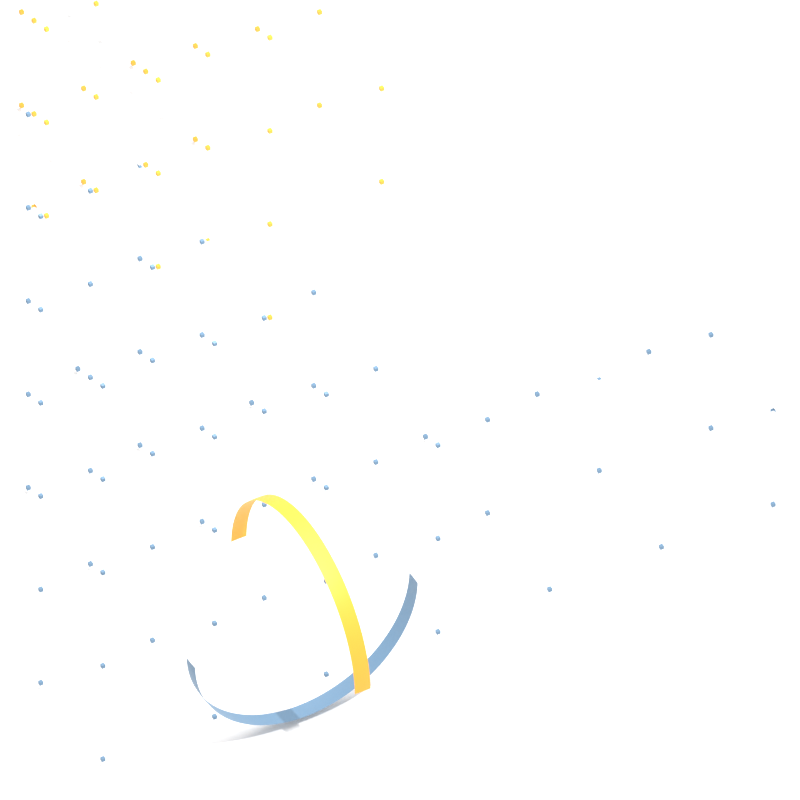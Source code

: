 # Source: voronoi_partition_finding_2D.blend  (saved by Blender 3.5.10; exported with 4.5.12 LTS)
import bpy
from mathutils import Matrix  # noqa: F401  (used for matrix-valued properties, if any)

bpy.ops.wm.read_factory_settings(use_empty=True)
scene = bpy.context.scene
scene.name = 'Scene'

# ---- collections
col_collection = bpy.data.collections.new('Collection'); scene.collection.children.link(col_collection)
col_cube_2_partition = bpy.data.collections.new('Cube 2 Partition'); scene.collection.children.link(col_cube_2_partition)

# ---- materials (node trees are filled in below, after node groups)
mat_material_001 = bpy.data.materials.new('Material.001')
mat_material_002 = bpy.data.materials.new('Material.002')

# ---- node groups
ng_geometry_nodes = bpy.data.node_groups.new('Geometry Nodes', 'GeometryNodeTree')
_s = ng_geometry_nodes.interface.new_socket(name='Geometry', in_out='OUTPUT', socket_type='NodeSocketGeometry')
_s = ng_geometry_nodes.interface.new_socket(name='Distance', in_out='OUTPUT', socket_type='NodeSocketFloat')
_s = ng_geometry_nodes.interface.new_socket(name='Distance', in_out='OUTPUT', socket_type='NodeSocketFloat')
_s = ng_geometry_nodes.interface.new_socket(name='Distance', in_out='OUTPUT', socket_type='NodeSocketFloat')
_s = ng_geometry_nodes.interface.new_socket(name='Geometry', in_out='INPUT', socket_type='NodeSocketGeometry')
ng_geometry_nodes.is_modifier = True
_N = ng_geometry_nodes.nodes; _L = ng_geometry_nodes.links
n0 = _N.new('ShaderNodeCombineXYZ'); n0.name = 'Combine XYZ.001'; n0.location = (-507, 669)
n0.hide = True
n1 = _N.new('GeometryNodeCurvePrimitiveLine'); n1.name = 'Curve Line'; n1.location = (-345, 709)
n1.inputs[2].default_value = (1.0, 0.0, 0.0)
n2 = _N.new('ShaderNodeCombineXYZ'); n2.name = 'Combine XYZ'; n2.location = (-507, 588)
n2.hide = True
n3 = _N.new('ShaderNodeMath'); n3.name = 'Math'; n3.location = (-669, 790)
n3.operation = 'MULTIPLY'
n3.inputs[1].default_value = -1.0
n4 = _N.new('ShaderNodeValue'); n4.name = 'Value'; n4.location = (-831, 669)
n4.outputs[0].default_value = 0.01
n5 = _N.new('GeometryNodeResampleCurve'); n5.name = 'Resample Curve'; n5.location = (-162, 709)
n5.keep_last_segment = False
n6 = _N.new('GeometryNodeCurveToMesh'); n6.name = 'Curve to Mesh.002'; n6.location = (81, -122)
n7 = _N.new('NodeGroupOutput'); n7.name = 'Group Output'; n7.location = (3304, 203)
n8 = _N.new('GeometryNodeCurveArc'); n8.name = 'Arc.001'; n8.location = (-101, -243)
n9 = _N.new('GeometryNodeCurvePrimitiveCircle'); n9.name = 'Curve Circle.003'; n9.location = (851, 486)
n9.inputs[0].default_value = 16
n9.inputs[4].default_value = 0.05
n10 = _N.new('GeometryNodeCurveToMesh'); n10.name = 'Curve to Mesh.005'; n10.location = (831, 1013)
n10.inputs[3].default_value = True
n11 = _N.new('GeometryNodeCurveToMesh'); n11.name = 'Curve to Mesh.004'; n11.location = (831, 669)
n11.inputs[3].default_value = True
n12 = _N.new('ShaderNodeMath'); n12.name = 'Math.012'; n12.location = (-345, 973)
n12.operation = 'DIVIDE'
n12.inputs[1].default_value = 57.3
n13 = _N.new('ShaderNodeValue'); n13.name = 'Value.006'; n13.location = (-507, 1074)
n13.width = 133
n13.outputs[0].default_value = 90.0
n14 = _N.new('ShaderNodeMath'); n14.name = 'Math.013'; n14.location = (-345, 1135)
n14.operation = 'DIVIDE'
n14.inputs[1].default_value = 57.3
n15 = _N.new('ShaderNodeValue'); n15.name = 'Value.007'; n15.location = (-507, 1277)
n15.width = 133
n15.outputs[0].default_value = -90.0
n16 = _N.new('ShaderNodeMath'); n16.name = 'Math.015'; n16.location = (-345, 1338)
n16.operation = 'DIVIDE'
n16.inputs[1].default_value = 57.3
n17 = _N.new('ShaderNodeMath'); n17.name = 'Math.016'; n17.location = (-20, 1338)
n17.operation = 'SUBTRACT'
n18 = _N.new('ShaderNodeMath'); n18.name = 'Math.014'; n18.location = (0, 1135)
n18.operation = 'SUBTRACT'
n19 = _N.new('ShaderNodeMath'); n19.name = 'Math.011'; n19.location = (-182, 973)
n19.operation = 'DIVIDE'
n19.inputs[1].default_value = 2.0
n20 = _N.new('GeometryNodeJoinGeometry'); n20.name = 'Join Geometry'; n20.location = (365, -182)
n21 = _N.new('GeometryNodeProximity'); n21.name = 'Geometry Proximity.001'; n21.location = (365, 142)
n21.target_element = 'EDGES'
n22 = _N.new('GeometryNodeProximity'); n22.name = 'Geometry Proximity.002'; n22.location = (365, -20)
n22.target_element = 'EDGES'
n23 = _N.new('GeometryNodeProximity'); n23.name = 'Geometry Proximity'; n23.location = (365, -263)
n23.target_element = 'EDGES'
n24 = _N.new('ShaderNodeMath'); n24.name = 'Math.001'; n24.location = (588, -263)
n24.operation = 'SUBTRACT'
n25 = _N.new('FunctionNodeCompare'); n25.name = 'Compare'; n25.location = (750, -263)
n25.inputs[6].default_value = (0.0, 0.0, 0.0, 0.0)
n25.inputs[7].default_value = (0.0, 0.0, 0.0, 0.0)
n26 = _N.new('GeometryNodeSeparateGeometry'); n26.name = 'Separate Geometry'; n26.location = (912, -263)
n27 = _N.new('GeometryNodeInstanceOnPoints'); n27.name = 'Instance on Points.001'; n27.location = (-421, -523)
n27.hide = True
n28 = _N.new('GeometryNodeMeshLine'); n28.name = 'Mesh Line.002'; n28.location = (-426, -588)
n28.hide = True
n28.inputs[2].default_value = (0.0, 0.0, -1.0)
n29 = _N.new('GeometryNodeMeshLine'); n29.name = 'Mesh Line'; n29.location = (-640, -498)
n29.hide = True
n29.inputs[2].default_value = (-1.0, 0.0, 0.0)
n29.inputs[3].default_value = (1.0, 0.0, 0.0)
n30 = _N.new('GeometryNodeMeshLine'); n30.name = 'Mesh Line.001'; n30.location = (-649, -547)
n30.hide = True
n30.inputs[2].default_value = (0.0, -1.0, 0.0)
n30.inputs[3].default_value = (0.0, 1.0, 0.0)
n31 = _N.new('GeometryNodeInstanceOnPoints'); n31.name = 'Instance on Points.002'; n31.location = (-243, -527)
n31.hide = True
n32 = _N.new('GeometryNodeMeshCube'); n32.name = 'Cube'; n32.location = (-243, -588)
n33 = _N.new('ShaderNodeValue'); n33.name = 'Value.001'; n33.location = (-953, -426)
n33.outputs[0].default_value = 2.0
n34 = _N.new('NodeReroute'); n34.name = 'Reroute.001'; n34.location = (-750, -628)
n34.width = 16
n34.socket_idname = 'NodeSocketInt'
n35 = _N.new('GeometryNodeSwitch'); n35.name = 'Switch'; n35.location = (-953, -588)
n35.input_type = 'INT'
n35.inputs[1].default_value = 64
n35.inputs[2].default_value = 16
n36 = _N.new('GeometryNodeIsViewport'); n36.name = 'Is Viewport'; n36.location = (-1135, -588)
n37 = _N.new('GeometryNodeInstanceOnPoints'); n37.name = 'Instance on Points'; n37.location = (-81, -527)
n37.hide = True
n38 = _N.new('GeometryNodeRealizeInstances'); n38.name = 'Realize Instances'; n38.location = (81, -527)
n39 = _N.new('ShaderNodeMath'); n39.name = 'Math.002'; n39.location = (-649, -628)
n39.operation = 'DIVIDE'
n40 = _N.new('GeometryNodeMergeByDistance'); n40.name = 'Merge by Distance'; n40.location = (243, -527)
n41 = _N.new('ShaderNodeMath'); n41.name = 'Math.006'; n41.location = (81, -608)
n41.operation = 'DIVIDE'
n41.inputs[1].default_value = 4.0
n42 = _N.new('ShaderNodeMath'); n42.name = 'Math.003'; n42.location = (-486, -790)
n42.operation = 'MULTIPLY'
n42.inputs[0].default_value = 1.414
n43 = _N.new('GeometryNodeMeshCone'); n43.name = 'Cone'; n43.location = (-324, -790)
n43.inputs[0].default_value = 4
n43.inputs[1].default_value = 2
n43.inputs[2].default_value = 2
n44 = _N.new('GeometryNodeTransform'); n44.name = 'Transform Geometry.004'; n44.location = (-162, -790)
n44.inputs[2].default_value = (0.0, 0.0, 0.7854)
n45 = _N.new('ShaderNodeCombineXYZ'); n45.name = 'Combine XYZ.002'; n45.location = (-324, -1115)
n45.hide = True
n46 = _N.new('ShaderNodeMath'); n46.name = 'Math.004'; n46.location = (-324, -1155)
n46.operation = 'MULTIPLY'
n46.inputs[1].default_value = -1.0
n47 = _N.new('GeometryNodeTransform'); n47.name = 'Transform Geometry.003'; n47.location = (20, -871)
n47.hide = True
n47.inputs[2].default_value = (1.571, 0.0, 0.0)
n48 = _N.new('GeometryNodeTransform'); n48.name = 'Transform Geometry.005'; n48.location = (20, -912)
n48.hide = True
n48.inputs[2].default_value = (1.571, 0.0, 1.571)
n49 = _N.new('GeometryNodeTransform'); n49.name = 'Transform Geometry.006'; n49.location = (20, -953)
n49.hide = True
n49.inputs[2].default_value = (1.571, 0.0, 3.142)
n50 = _N.new('GeometryNodeTransform'); n50.name = 'Transform Geometry.007'; n50.location = (20, -993)
n50.hide = True
n50.inputs[2].default_value = (1.571, 0.0, -1.571)
n51 = _N.new('GeometryNodeTransform'); n51.name = 'Transform Geometry.008'; n51.location = (20, -1034)
n51.hide = True
n51.inputs[2].default_value = (3.142, 0.0, 0.0)
n52 = _N.new('GeometryNodeJoinGeometry'); n52.name = 'Join Geometry.002'; n52.location = (20, -831)
n52.hide = True
n53 = _N.new('GeometryNodeMergeByDistance'); n53.name = 'Merge by Distance.001'; n53.location = (182, -831)
n54 = _N.new('GeometryNodeSetMaterial'); n54.name = 'Set Material'; n54.location = (405, -527)
n54.inputs[2].default_value = mat_material_001
n55 = _N.new('ShaderNodeMath'); n55.name = 'Math.010'; n55.location = (-1155, -122)
n55.operation = 'DIVIDE'
n55.inputs[1].default_value = 2.0
n56 = _N.new('ShaderNodeMath'); n56.name = 'Math.009'; n56.location = (-1317, -122)
n56.operation = 'DIVIDE'
n56.inputs[1].default_value = 57.3
n57 = _N.new('ShaderNodeMath'); n57.name = 'Math.008'; n57.location = (-1317, 41)
n57.operation = 'DIVIDE'
n57.inputs[1].default_value = 57.3
n58 = _N.new('ShaderNodeMath'); n58.name = 'Math.007'; n58.location = (-993, 41)
n58.operation = 'SUBTRACT'
n59 = _N.new('GeometryNodeTransform'); n59.name = 'Transform Geometry.002'; n59.location = (1100, -180)
n59.inputs[1].default_value = (2.85, 1.92, 0.0)
n60 = _N.new('GeometryNodeTransform'); n60.name = 'Transform Geometry.011'; n60.location = (1640, 1020)
n60.inputs[1].default_value = (-1.27, 3.37, 0.0)
n61 = _N.new('GeometryNodeJoinGeometry'); n61.name = 'Join Geometry.003'; n61.location = (1440, 1020)
n62 = _N.new('GeometryNodeStoreNamedAttribute'); n62.name = 'Store Named Attribute'; n62.location = (1320, -100)
n62.data_type = 'FLOAT_COLOR'
n62.inputs[2].default_value = 'c'
n62.inputs[3].default_value = (1.0, 0.3968, 0.0356, 0.0)
n63 = _N.new('GeometryNodeStoreNamedAttribute'); n63.name = 'Store Named Attribute.001'; n63.location = (1320, -300)
n63.data_type = 'FLOAT_COLOR'
n63.inputs[2].default_value = 'c'
n63.inputs[3].default_value = (0.1274, 0.227, 0.3419, 0.0)
n64 = _N.new('GeometryNodeStoreNamedAttribute'); n64.name = 'Store Named Attribute.003'; n64.location = (1080, 1020)
n64.data_type = 'FLOAT_COLOR'
n64.inputs[2].default_value = 'c'
n64.inputs[3].default_value = (0.1274, 0.227, 0.3419, 0.0)
n65 = _N.new('GeometryNodeStoreNamedAttribute'); n65.name = 'Store Named Attribute.002'; n65.location = (1120, 800)
n65.data_type = 'FLOAT_COLOR'
n65.inputs[2].default_value = 'c'
n65.inputs[3].default_value = (1.0, 0.3968, 0.0356, 0.0)
n66 = _N.new('ShaderNodeValue'); n66.name = 'Value.003'; n66.location = (-1480, 0)
n66.width = 133
n66.outputs[0].default_value = 90.0
n67 = _N.new('GeometryNodeTransform'); n67.name = 'Transform Geometry.001'; n67.location = (-365, 142)
n67.inputs[2].default_value = (0.0, 0.0, 1.571)
n67.inputs[3].default_value = (1.0, 1.0, -1.0)
n68 = _N.new('GeometryNodeTransform'); n68.name = 'Transform Geometry'; n68.location = (-669, 41)
n68.inputs[2].default_value = (1.571, 0.0, 0.0)
n69 = _N.new('GeometryNodeCurveArc'); n69.name = 'Arc'; n69.location = (-831, 41)
n69.inputs[0].default_value = 64
n69.inputs[4].default_value = 0.0001
n70 = _N.new('GeometryNodeJoinGeometry'); n70.name = 'Join Geometry.001'; n70.location = (2047, 41)
n71 = _N.new('GeometryNodeSetMaterial'); n71.name = 'Set Material.005'; n71.location = (2267, 60)
n71.inputs[2].default_value = mat_material_001
n72 = _N.new('ShaderNodeValue'); n72.name = 'Value.004'; n72.location = (-1479, -122)
n72.outputs[0].default_value = 180.0
n73 = _N.new('ShaderNodeValue'); n73.name = 'Value.002'; n73.location = (-800, 340)
n73.outputs[0].default_value = 0.1396
n74 = _N.new('ShaderNodeMath'); n74.name = 'Math.005'; n74.location = (-620, 260)
n74.operation = 'MULTIPLY'
n74.inputs[1].default_value = -1.0
n75 = _N.new('ShaderNodeCombineXYZ'); n75.name = 'Combine XYZ.003'; n75.location = (-446, 324)
n75.hide = True
n76 = _N.new('ShaderNodeCombineXYZ'); n76.name = 'Combine XYZ.004'; n76.location = (-446, 284)
n76.hide = True
n77 = _N.new('ShaderNodeValue'); n77.name = 'Value.005'; n77.location = (-1660, -60)
n77.outputs[0].default_value = 8.0
n78 = _N.new('GeometryNodeCurveToMesh'); n78.name = 'Curve to Mesh.001'; n78.location = (81, 20)
n79 = _N.new('GeometryNodeTransform'); n79.name = 'Transform Geometry.009'; n79.location = (-365, -203)
n80 = _N.new('GeometryNodeCurveArc'); n80.name = 'Arc.002'; n80.location = (360, 1180)
n80.inputs[0].default_value = 32
n81 = _N.new('GeometryNodeCurveArc'); n81.name = 'Arc.003'; n81.location = (365, 831)
n81.inputs[0].default_value = 32
n82 = _N.new('GeometryNodeCurvePrimitiveCircle'); n82.name = 'Curve Circle.004'; n82.location = (600, 840)
n82.inputs[0].default_value = 16
n82.inputs[4].default_value = 0.05
n83 = _N.new('GeometryNodeInputNamedAttribute'); n83.name = 'Named Attribute'; n83.location = (806, 1013)
n83.inputs[0].default_value = 'radius'
n84 = _N.new('GeometryNodeSwitch'); n84.name = 'Switch.001'; n84.location = (806, 1013)
n84.input_type = 'FLOAT'
n84.inputs[1].default_value = 1.0
n85 = _N.new('GeometryNodeInputNamedAttribute'); n85.name = 'Named Attribute.001'; n85.location = (56, -122)
n85.inputs[0].default_value = 'radius'
n86 = _N.new('GeometryNodeSwitch'); n86.name = 'Switch.002'; n86.location = (56, -122)
n86.input_type = 'FLOAT'
n86.inputs[1].default_value = 1.0
n87 = _N.new('GeometryNodeInputNamedAttribute'); n87.name = 'Named Attribute.002'; n87.location = (56, 20)
n87.inputs[0].default_value = 'radius'
n88 = _N.new('GeometryNodeSwitch'); n88.name = 'Switch.003'; n88.location = (56, 20)
n88.input_type = 'FLOAT'
n88.inputs[1].default_value = 1.0
n89 = _N.new('GeometryNodeInputNamedAttribute'); n89.name = 'Named Attribute.003'; n89.location = (806, 669)
n89.inputs[0].default_value = 'radius'
n90 = _N.new('GeometryNodeSwitch'); n90.name = 'Switch.004'; n90.location = (806, 669)
n90.input_type = 'FLOAT'
n90.inputs[1].default_value = 1.0
_L.new(n69.outputs[0], n68.inputs[0])
_L.new(n68.outputs[0], n67.inputs[0])
_L.new(n78.outputs[0], n20.inputs[0])
_L.new(n6.outputs[0], n20.inputs[0])
_L.new(n29.outputs[0], n27.inputs[0])
_L.new(n30.outputs[0], n27.inputs[2])
_L.new(n27.outputs[0], n31.inputs[0])
_L.new(n28.outputs[0], n31.inputs[2])
_L.new(n34.outputs[0], n29.inputs[0])
_L.new(n34.outputs[0], n30.inputs[0])
_L.new(n34.outputs[0], n28.inputs[0])
_L.new(n20.outputs[0], n23.inputs[0])
_L.new(n37.outputs[0], n38.inputs[0])
_L.new(n23.outputs[1], n7.inputs[1])
_L.new(n40.outputs[0], n54.inputs[0])
_L.new(n67.outputs[0], n78.inputs[0])
_L.new(n79.outputs[0], n6.inputs[0])
_L.new(n4.outputs[0], n2.inputs[0])
_L.new(n4.outputs[0], n3.inputs[0])
_L.new(n3.outputs[0], n0.inputs[0])
_L.new(n0.outputs[0], n1.inputs[0])
_L.new(n2.outputs[0], n1.inputs[1])
_L.new(n78.outputs[0], n21.inputs[0])
_L.new(n6.outputs[0], n22.inputs[0])
_L.new(n22.outputs[1], n7.inputs[3])
_L.new(n1.outputs[0], n5.inputs[0])
_L.new(n21.outputs[1], n7.inputs[2])
_L.new(n38.outputs[0], n40.inputs[0])
_L.new(n23.outputs[1], n24.inputs[1])
_L.new(n21.outputs[1], n24.inputs[0])
_L.new(n24.outputs[0], n25.inputs[0])
_L.new(n34.outputs[0], n39.inputs[1])
_L.new(n33.outputs[0], n39.inputs[0])
_L.new(n39.outputs[0], n32.inputs[0])
_L.new(n62.outputs[0], n70.inputs[0])
_L.new(n54.outputs[0], n26.inputs[0])
_L.new(n25.outputs[0], n26.inputs[1])
_L.new(n63.outputs[0], n70.inputs[0])
_L.new(n26.outputs[0], n59.inputs[0])
_L.new(n47.outputs[0], n52.inputs[0])
_L.new(n43.outputs[0], n44.inputs[0])
_L.new(n44.outputs[0], n52.inputs[0])
_L.new(n44.outputs[0], n47.inputs[0])
_L.new(n44.outputs[0], n48.inputs[0])
_L.new(n48.outputs[0], n52.inputs[0])
_L.new(n44.outputs[0], n49.inputs[0])
_L.new(n49.outputs[0], n52.inputs[0])
_L.new(n44.outputs[0], n50.inputs[0])
_L.new(n50.outputs[0], n52.inputs[0])
_L.new(n44.outputs[0], n51.inputs[0])
_L.new(n51.outputs[0], n52.inputs[0])
_L.new(n52.outputs[0], n53.inputs[0])
_L.new(n39.outputs[0], n42.inputs[1])
_L.new(n39.outputs[0], n43.inputs[5])
_L.new(n42.outputs[0], n43.inputs[4])
_L.new(n46.outputs[0], n45.inputs[2])
_L.new(n39.outputs[0], n46.inputs[0])
_L.new(n45.outputs[0], n44.inputs[1])
_L.new(n31.outputs[0], n37.inputs[0])
_L.new(n32.outputs[0], n37.inputs[2])
_L.new(n68.outputs[0], n79.inputs[0])
_L.new(n73.outputs[0], n75.inputs[2])
_L.new(n73.outputs[0], n74.inputs[0])
_L.new(n74.outputs[0], n76.inputs[2])
_L.new(n57.outputs[0], n58.inputs[0])
_L.new(n66.outputs[0], n57.inputs[0])
_L.new(n72.outputs[0], n56.inputs[0])
_L.new(n58.outputs[0], n69.inputs[5])
_L.new(n55.outputs[0], n58.inputs[1])
_L.new(n56.outputs[0], n69.inputs[6])
_L.new(n56.outputs[0], n55.inputs[0])
_L.new(n35.outputs[0], n34.inputs[0])
_L.new(n36.outputs[0], n35.inputs[0])
_L.new(n79.outputs[0], n11.inputs[0])
_L.new(n39.outputs[0], n41.inputs[0])
_L.new(n41.outputs[0], n40.inputs[2])
_L.new(n61.outputs[0], n60.inputs[0])
_L.new(n67.outputs[0], n10.inputs[0])
_L.new(n60.outputs[0], n70.inputs[0])
_L.new(n64.outputs[0], n61.inputs[0])
_L.new(n65.outputs[0], n61.inputs[0])
_L.new(n14.outputs[0], n18.inputs[0])
_L.new(n13.outputs[0], n14.inputs[0])
_L.new(n77.outputs[0], n12.inputs[0])
_L.new(n19.outputs[0], n18.inputs[1])
_L.new(n12.outputs[0], n19.inputs[0])
_L.new(n18.outputs[0], n80.inputs[5])
_L.new(n12.outputs[0], n80.inputs[6])
_L.new(n12.outputs[0], n81.inputs[6])
_L.new(n16.outputs[0], n17.inputs[0])
_L.new(n15.outputs[0], n16.inputs[0])
_L.new(n17.outputs[0], n81.inputs[5])
_L.new(n19.outputs[0], n17.inputs[1])
_L.new(n59.outputs[0], n62.inputs[0])
_L.new(n26.outputs[1], n63.inputs[0])
_L.new(n70.outputs[0], n71.inputs[0])
_L.new(n10.outputs[0], n64.inputs[0])
_L.new(n11.outputs[0], n65.inputs[0])
_L.new(n71.outputs[0], n7.inputs[0])
_L.new(n81.outputs[0], n6.inputs[1])
_L.new(n80.outputs[0], n78.inputs[1])
_L.new(n80.outputs[0], n10.inputs[1])
_L.new(n81.outputs[0], n11.inputs[1])
_L.new(n83.outputs[1], n84.inputs[0])
_L.new(n83.outputs[0], n84.inputs[2])
_L.new(n84.outputs[0], n10.inputs[2])
_L.new(n85.outputs[1], n86.inputs[0])
_L.new(n85.outputs[0], n86.inputs[2])
_L.new(n86.outputs[0], n6.inputs[2])
_L.new(n87.outputs[1], n88.inputs[0])
_L.new(n87.outputs[0], n88.inputs[2])
_L.new(n88.outputs[0], n78.inputs[2])
_L.new(n89.outputs[1], n90.inputs[0])
_L.new(n89.outputs[0], n90.inputs[2])
_L.new(n90.outputs[0], n11.inputs[2])
n7.is_active_output = True

# ---- material node trees
mat_material_001.use_nodes = True; mat_material_001.node_tree.nodes.clear()
_N = mat_material_001.node_tree.nodes; _L = mat_material_001.node_tree.links
n0 = _N.new('ShaderNodeVolumeScatter'); n0.name = 'Volume Scatter'; n0.location = (-208, 258)
n0.width = 140
n1 = _N.new('ShaderNodeOutputMaterial'); n1.name = 'Material Output'; n1.location = (533, 300)
n2 = _N.new('ShaderNodeMath'); n2.name = 'Math'; n2.location = (-318, 118)
n2.operation = 'MULTIPLY'
n2.inputs[1].default_value = 475.9
n3 = _N.new('ShaderNodeAttribute'); n3.name = 'Attribute'; n3.location = (-520, 421)
n3.attribute_name = 'c'
n4 = _N.new('ShaderNodeBsdfPrincipled'); n4.name = 'Principled BSDF'; n4.location = (10, 300)
n4.distribution = 'GGX'
n4.subsurface_method = 'RANDOM_WALK_SKIN'
n4.inputs[3].default_value = 1.45
n4.inputs[27].default_value = (0.0, 0.0, 0.0, 1.0)
n4.inputs[28].default_value = 1.0
_L.new(n3.outputs[2], n0.inputs[1])
_L.new(n3.outputs[2], n2.inputs[0])
_L.new(n3.outputs[0], n4.inputs[0])
_L.new(n4.outputs[0], n1.inputs[0])
n1.is_active_output = True
mat_material_002.use_nodes = True; mat_material_002.node_tree.nodes.clear()
_N = mat_material_002.node_tree.nodes; _L = mat_material_002.node_tree.links
n0 = _N.new('ShaderNodeBsdfPrincipled'); n0.name = 'Principled BSDF'; n0.location = (10, 300)
n0.distribution = 'GGX'
n0.subsurface_method = 'RANDOM_WALK_SKIN'
n0.inputs[0].default_value = (0.1756, 0.3116, 0.5324, 1.0)
n0.inputs[3].default_value = 1.45
n0.inputs[27].default_value = (0.0, 0.0, 0.0, 1.0)
n0.inputs[28].default_value = 1.0
n1 = _N.new('ShaderNodeOutputMaterial'); n1.name = 'Material Output'; n1.location = (300, 300)
_L.new(n0.outputs[0], n1.inputs[0])
n1.is_active_output = True

# ---- world
world_world = bpy.data.worlds.new('World'); scene.world = world_world
world_world.use_nodes = True; world_world.node_tree.nodes.clear()
_N = world_world.node_tree.nodes; _L = world_world.node_tree.links
n0 = _N.new('ShaderNodeOutputWorld'); n0.name = 'World Output'; n0.location = (300, 300)
n1 = _N.new('ShaderNodeBackground'); n1.name = 'Background'; n1.location = (10, 300)
n1.inputs[0].default_value = (1.0, 1.0, 1.0, 1.0)
_L.new(n1.outputs[0], n0.inputs[0])
n0.is_active_output = True
world_world.color = (0.05088, 0.05088, 0.05088)
world_world.use_sun_shadow = False
world_world.sun_shadow_jitter_overblur = 0.0

# ---- cameras
cam_camera = bpy.data.cameras.new('Camera')
cam_camera.type = 'ORTHO'
cam_camera.ortho_scale = 6.26

# ---- lights
light_area = bpy.data.lights.new('Area', 'AREA')
light_area.transmission_factor = 0.0
light_area.energy = 392.7
light_area.shadow_maximum_resolution = 0.006
light_area.use_absolute_resolution = True
light_area.size = 1.0
light_area.size_y = 1.0
light_sun = bpy.data.lights.new('Sun', 'SUN')
light_sun.transmission_factor = 0.0
light_sun.energy = 2.0

# ---- meshes
me_plane_001 = bpy.data.meshes.new('Plane.001')
me_plane_001.from_pydata([(-1.0, -1.0, 0.0), (1.0, -1.0, 0.0), (-1.0, 1.0, 0.0), (1.0, 1.0, 0.0)], [], [(0, 1, 3, 2)])
_uv = me_plane_001.uv_layers.new(name='UVMap')
_uv.uv.foreach_set('vector', [0.0, 0.0, 1.0, 0.0, 1.0, 1.0, 0.0, 1.0])
me_plane_001.update()
me_plane = bpy.data.meshes.new('Plane')
me_plane.from_pydata([(-1.0, -1.0, 0.0), (1.0, -1.0, 0.0), (-1.0, 1.0, 0.0), (1.0, 1.0, 0.0)], [], [(0, 1, 3, 2)])
_uv = me_plane.uv_layers.new(name='UVMap')
_uv.uv.foreach_set('vector', [0.0, 0.0, 1.0, 0.0, 1.0, 1.0, 0.0, 1.0])
me_plane.materials.append(mat_material_001)
me_plane.materials.append(mat_material_002)
me_plane.update()

# ---- objects
ob_area = bpy.data.objects.new('Area', light_area)
ob_camera = bpy.data.objects.new('Camera', cam_camera)
ob_plane_001 = bpy.data.objects.new('Plane.001', me_plane_001)
ob_sun = bpy.data.objects.new('Sun', light_sun)
ob_plane = bpy.data.objects.new('Plane', me_plane)

# ---- transforms, parenting, visibility, modifiers, constraints
ob_area.location = (-0.9955, 2.422, 5.647)
ob_area.scale = (5.48, 5.48, 5.48)
ob_camera.location = (-2.621, 3.241, 3.375)
ob_camera.rotation_euler = (0.8183, 0.0, 4.205)
ob_plane_001.location = (0.8412, 1.262, -1.068)
ob_plane_001.scale = (8.912, 8.912, 8.912)
ob_sun.location = (-1.013, -1.698, -0.06384)
ob_sun.rotation_euler = (-0.1351, -0.3382, 0.575)
ob_plane.location = (0.0, 0.0, 0.0)
_m = ob_plane.modifiers.new('GeometryNodes', 'NODES')
_m.node_group = ng_geometry_nodes

# ---- collection membership
col_collection.objects.link(ob_area)
col_collection.objects.link(ob_camera)
col_collection.objects.link(ob_plane_001)
col_collection.objects.link(ob_sun)
col_cube_2_partition.objects.link(ob_plane)

# ---- scene / render settings (as saved in the file)
scene.camera = ob_camera
scene.frame_start = 6; scene.frame_end = 400; scene.frame_set(8)
scene.render.engine = 'CYCLES'
scene.render.image_settings.quality = 95
scene.render.resolution_x = 1024
scene.render.resolution_y = 1024
scene.render.film_transparent = True
scene.cycles.samples = 64
scene.cycles.sampling_pattern = 'TABULATED_SOBOL'
scene.cycles.use_light_tree = False
scene.view_settings.view_transform = 'Standard'
bpy.context.view_layer.update()

